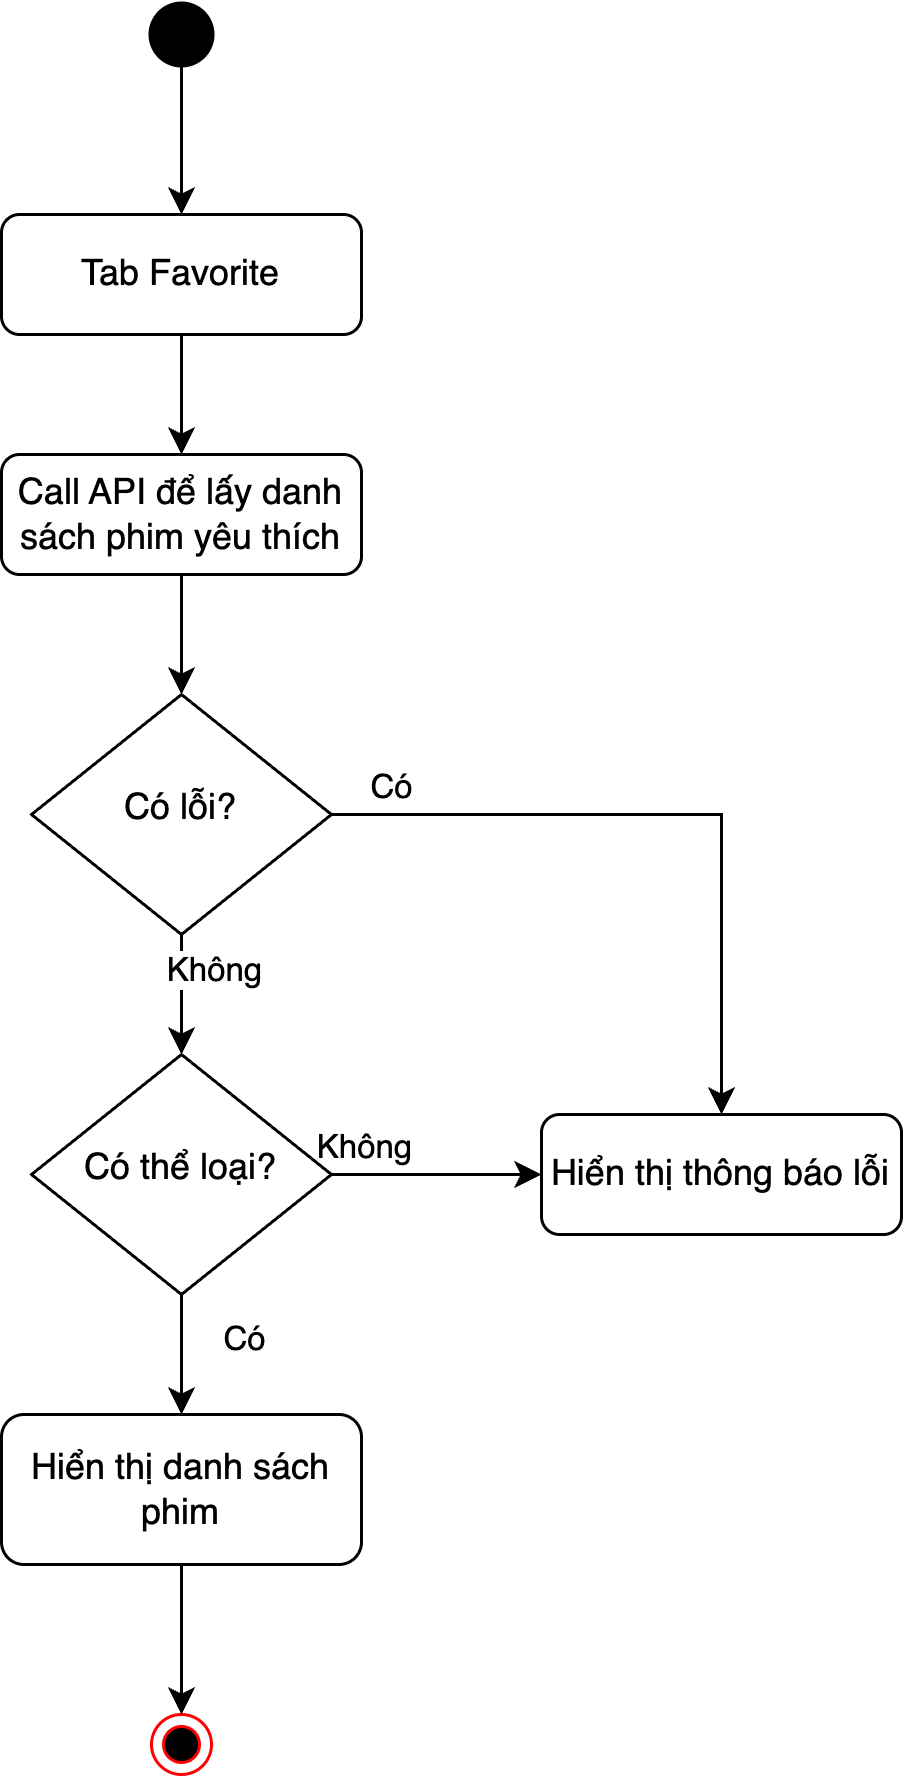

The diagram above was exported from draw.io. Its source (the exported page's mxGraphModel, read from the mxfile embedded in the PNG):
<mxGraphModel dx="1428" dy="773" grid="1" gridSize="10" guides="1" tooltips="1" connect="1" arrows="1" fold="1" page="1" pageScale="1" pageWidth="827" pageHeight="1169" math="0" shadow="0">
  <root>
    <mxCell id="0LxIyT6AZILvpo3kpoJr-0" />
    <mxCell id="0LxIyT6AZILvpo3kpoJr-1" parent="0LxIyT6AZILvpo3kpoJr-0" />
    <mxCell id="0LxIyT6AZILvpo3kpoJr-2" style="edgeStyle=orthogonalEdgeStyle;rounded=0;orthogonalLoop=1;jettySize=auto;html=1;exitX=0.5;exitY=1;exitDx=0;exitDy=0;entryX=0.5;entryY=0;entryDx=0;entryDy=0;" edge="1" parent="0LxIyT6AZILvpo3kpoJr-1" source="0LxIyT6AZILvpo3kpoJr-3" target="0LxIyT6AZILvpo3kpoJr-8">
      <mxGeometry relative="1" as="geometry" />
    </mxCell>
    <mxCell id="0LxIyT6AZILvpo3kpoJr-3" value="Call API để lấy danh sách phim yêu thích" style="rounded=1;whiteSpace=wrap;html=1;fontSize=12;glass=0;strokeWidth=1;shadow=0;" vertex="1" parent="0LxIyT6AZILvpo3kpoJr-1">
      <mxGeometry x="80" y="200" width="120" height="40" as="geometry" />
    </mxCell>
    <mxCell id="0LxIyT6AZILvpo3kpoJr-4" style="edgeStyle=orthogonalEdgeStyle;rounded=0;orthogonalLoop=1;jettySize=auto;html=1;" edge="1" parent="0LxIyT6AZILvpo3kpoJr-1" source="0LxIyT6AZILvpo3kpoJr-8" target="0LxIyT6AZILvpo3kpoJr-14">
      <mxGeometry relative="1" as="geometry" />
    </mxCell>
    <mxCell id="0LxIyT6AZILvpo3kpoJr-5" value="Không" style="edgeLabel;html=1;align=center;verticalAlign=middle;resizable=0;points=[];" vertex="1" connectable="0" parent="0LxIyT6AZILvpo3kpoJr-4">
      <mxGeometry x="-0.45" y="1" relative="1" as="geometry">
        <mxPoint x="9" as="offset" />
      </mxGeometry>
    </mxCell>
    <mxCell id="0LxIyT6AZILvpo3kpoJr-6" style="edgeStyle=orthogonalEdgeStyle;rounded=0;orthogonalLoop=1;jettySize=auto;html=1;exitX=1;exitY=0.5;exitDx=0;exitDy=0;entryX=0.5;entryY=0;entryDx=0;entryDy=0;" edge="1" parent="0LxIyT6AZILvpo3kpoJr-1" source="0LxIyT6AZILvpo3kpoJr-8" target="0LxIyT6AZILvpo3kpoJr-9">
      <mxGeometry relative="1" as="geometry" />
    </mxCell>
    <mxCell id="0LxIyT6AZILvpo3kpoJr-7" value="Có" style="edgeLabel;html=1;align=center;verticalAlign=middle;resizable=0;points=[];" vertex="1" connectable="0" parent="0LxIyT6AZILvpo3kpoJr-6">
      <mxGeometry x="-0.8348" relative="1" as="geometry">
        <mxPoint y="-10" as="offset" />
      </mxGeometry>
    </mxCell>
    <mxCell id="0LxIyT6AZILvpo3kpoJr-8" value="Có lỗi?" style="rhombus;whiteSpace=wrap;html=1;shadow=0;fontFamily=Helvetica;fontSize=12;align=center;strokeWidth=1;spacing=6;spacingTop=-4;" vertex="1" parent="0LxIyT6AZILvpo3kpoJr-1">
      <mxGeometry x="90" y="280" width="100" height="80" as="geometry" />
    </mxCell>
    <mxCell id="0LxIyT6AZILvpo3kpoJr-9" value="Hiển thị thông báo lỗi" style="rounded=1;whiteSpace=wrap;html=1;fontSize=12;glass=0;strokeWidth=1;shadow=0;" vertex="1" parent="0LxIyT6AZILvpo3kpoJr-1">
      <mxGeometry x="260" y="420" width="120" height="40" as="geometry" />
    </mxCell>
    <mxCell id="0LxIyT6AZILvpo3kpoJr-10" style="edgeStyle=orthogonalEdgeStyle;rounded=0;orthogonalLoop=1;jettySize=auto;html=1;entryX=0.5;entryY=0;entryDx=0;entryDy=0;" edge="1" parent="0LxIyT6AZILvpo3kpoJr-1" source="0LxIyT6AZILvpo3kpoJr-14">
      <mxGeometry relative="1" as="geometry">
        <mxPoint x="140" y="520" as="targetPoint" />
      </mxGeometry>
    </mxCell>
    <mxCell id="0LxIyT6AZILvpo3kpoJr-11" value="Có" style="edgeLabel;html=1;align=center;verticalAlign=middle;resizable=0;points=[];" vertex="1" connectable="0" parent="0LxIyT6AZILvpo3kpoJr-10">
      <mxGeometry x="-0.3" y="1" relative="1" as="geometry">
        <mxPoint x="19" as="offset" />
      </mxGeometry>
    </mxCell>
    <mxCell id="0LxIyT6AZILvpo3kpoJr-12" style="edgeStyle=orthogonalEdgeStyle;rounded=0;orthogonalLoop=1;jettySize=auto;html=1;exitX=1;exitY=0.5;exitDx=0;exitDy=0;entryX=0;entryY=0.5;entryDx=0;entryDy=0;" edge="1" parent="0LxIyT6AZILvpo3kpoJr-1" source="0LxIyT6AZILvpo3kpoJr-14" target="0LxIyT6AZILvpo3kpoJr-9">
      <mxGeometry relative="1" as="geometry" />
    </mxCell>
    <mxCell id="0LxIyT6AZILvpo3kpoJr-13" value="Không" style="edgeLabel;html=1;align=center;verticalAlign=middle;resizable=0;points=[];" vertex="1" connectable="0" parent="0LxIyT6AZILvpo3kpoJr-12">
      <mxGeometry x="-0.4" relative="1" as="geometry">
        <mxPoint x="-11" y="-10" as="offset" />
      </mxGeometry>
    </mxCell>
    <mxCell id="0LxIyT6AZILvpo3kpoJr-14" value="Có thể loại?" style="rhombus;whiteSpace=wrap;html=1;shadow=0;fontFamily=Helvetica;fontSize=12;align=center;strokeWidth=1;spacing=6;spacingTop=-4;" vertex="1" parent="0LxIyT6AZILvpo3kpoJr-1">
      <mxGeometry x="90" y="400" width="100" height="80" as="geometry" />
    </mxCell>
    <mxCell id="0LxIyT6AZILvpo3kpoJr-17" style="edgeStyle=orthogonalEdgeStyle;rounded=0;orthogonalLoop=1;jettySize=auto;html=1;exitX=0.5;exitY=1;exitDx=0;exitDy=0;exitPerimeter=0;entryX=0.5;entryY=0;entryDx=0;entryDy=0;" edge="1" parent="0LxIyT6AZILvpo3kpoJr-1" source="0LxIyT6AZILvpo3kpoJr-18" target="0LxIyT6AZILvpo3kpoJr-21">
      <mxGeometry relative="1" as="geometry" />
    </mxCell>
    <mxCell id="0LxIyT6AZILvpo3kpoJr-18" value="" style="strokeWidth=2;html=1;shape=mxgraph.flowchart.start_2;whiteSpace=wrap;fillColor=#000000;" vertex="1" parent="0LxIyT6AZILvpo3kpoJr-1">
      <mxGeometry x="130" y="50" width="20" height="20" as="geometry" />
    </mxCell>
    <mxCell id="0LxIyT6AZILvpo3kpoJr-19" value="" style="ellipse;html=1;shape=endState;fillColor=#000000;strokeColor=#ff0000;" vertex="1" parent="0LxIyT6AZILvpo3kpoJr-1">
      <mxGeometry x="130" y="620" width="20" height="20" as="geometry" />
    </mxCell>
    <mxCell id="0LxIyT6AZILvpo3kpoJr-20" style="edgeStyle=orthogonalEdgeStyle;rounded=0;orthogonalLoop=1;jettySize=auto;html=1;exitX=0.5;exitY=1;exitDx=0;exitDy=0;entryX=0.5;entryY=0;entryDx=0;entryDy=0;" edge="1" parent="0LxIyT6AZILvpo3kpoJr-1" source="0LxIyT6AZILvpo3kpoJr-21" target="0LxIyT6AZILvpo3kpoJr-3">
      <mxGeometry relative="1" as="geometry" />
    </mxCell>
    <mxCell id="0LxIyT6AZILvpo3kpoJr-21" value="Tab Favorite" style="rounded=1;whiteSpace=wrap;html=1;fontSize=12;glass=0;strokeWidth=1;shadow=0;" vertex="1" parent="0LxIyT6AZILvpo3kpoJr-1">
      <mxGeometry x="80" y="120" width="120" height="40" as="geometry" />
    </mxCell>
    <mxCell id="t3kVHk1vutmD-7qaBCvY-0" style="edgeStyle=orthogonalEdgeStyle;rounded=0;orthogonalLoop=1;jettySize=auto;html=1;exitX=0.5;exitY=1;exitDx=0;exitDy=0;entryX=0.5;entryY=0;entryDx=0;entryDy=0;" edge="1" parent="0LxIyT6AZILvpo3kpoJr-1" source="0LxIyT6AZILvpo3kpoJr-25" target="0LxIyT6AZILvpo3kpoJr-19">
      <mxGeometry relative="1" as="geometry" />
    </mxCell>
    <mxCell id="0LxIyT6AZILvpo3kpoJr-25" value="Hiển thị danh sách phim" style="rounded=1;whiteSpace=wrap;html=1;fontSize=12;glass=0;strokeWidth=1;shadow=0;" vertex="1" parent="0LxIyT6AZILvpo3kpoJr-1">
      <mxGeometry x="80" y="520" width="120" height="50" as="geometry" />
    </mxCell>
  </root>
</mxGraphModel>